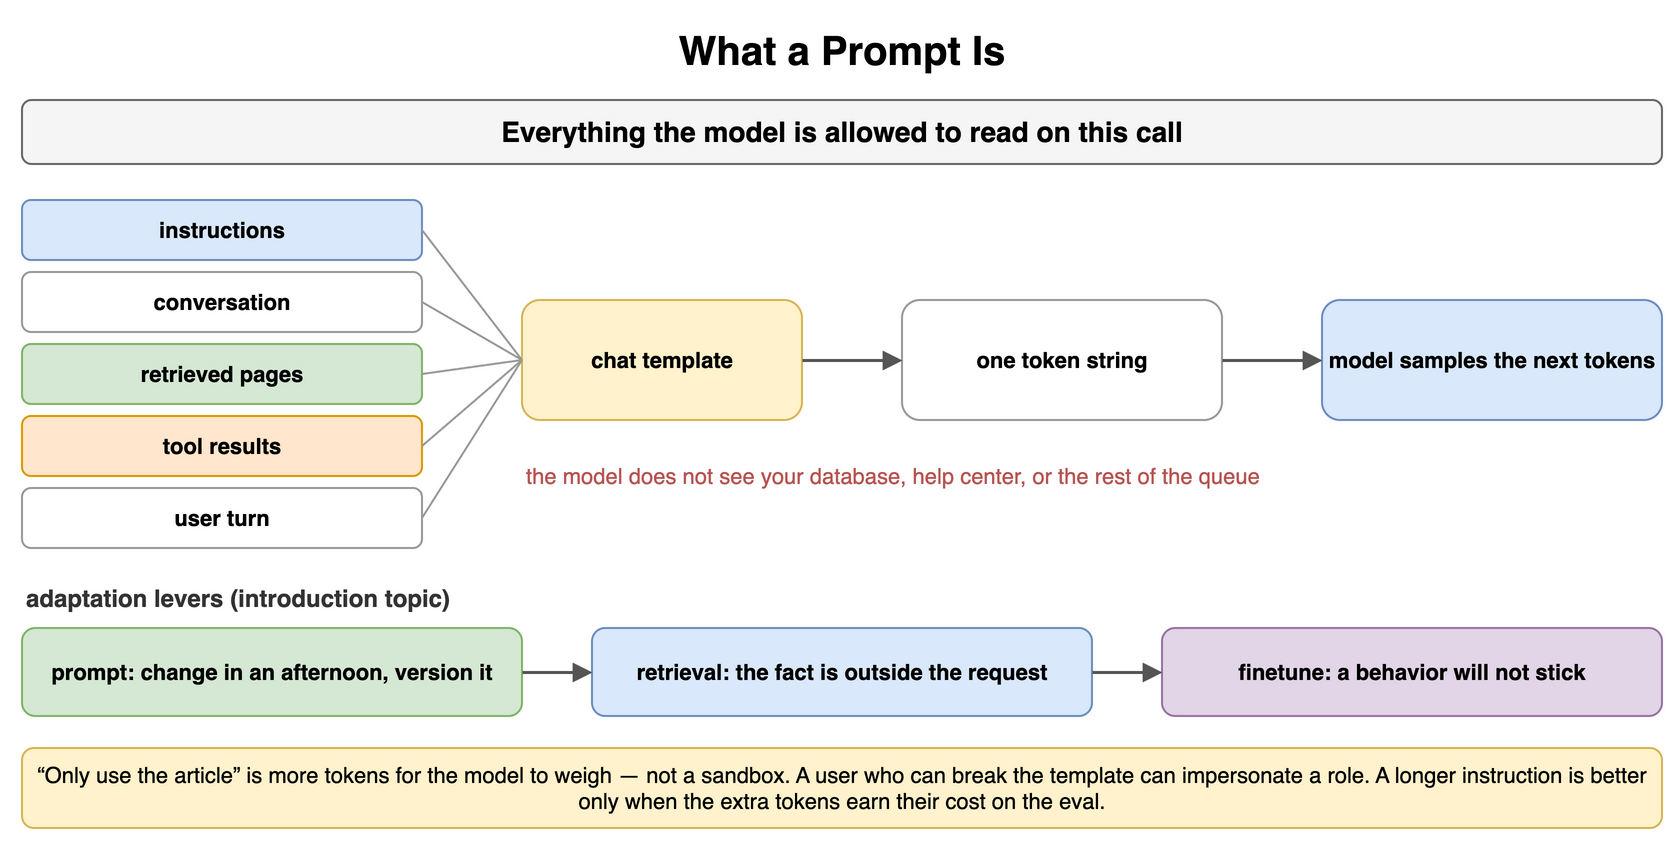

The diagram above was exported from draw.io. Its source (the exported page's mxGraphModel, read from the mxfile embedded in the PNG):
<mxGraphModel dx="900" dy="428" grid="1" gridSize="10" guides="1" tooltips="1" connect="1" arrows="1" fold="1" page="1" pageScale="1" pageWidth="900" pageHeight="428" math="0" shadow="0">
  <root>
    <mxCell id="0" />
    <mxCell id="1" parent="0" />
    <mxCell id="a1" value="What a Prompt Is" style="text;html=1;align=center;verticalAlign=middle;whiteSpace=wrap;fontSize=20;fontStyle=1;" vertex="1" parent="1">
      <mxGeometry x="40" y="10" width="820" height="30" as="geometry" />
    </mxCell>
    <mxCell id="a2" value="Everything the model is allowed to read on this call" style="rounded=1;whiteSpace=wrap;html=1;fillColor=#f5f5f5;strokeColor=#666666;fontStyle=1;fontSize=14;" vertex="1" parent="1">
      <mxGeometry x="40" y="50" width="820" height="32" as="geometry" />
    </mxCell>
    <mxCell id="a3" value="instructions" style="rounded=1;whiteSpace=wrap;html=1;fillColor=#dae8fc;strokeColor=#6c8ebf;fontSize=11;align=center;fontStyle=1;" vertex="1" parent="1">
      <mxGeometry x="40" y="100" width="200" height="30" as="geometry" />
    </mxCell>
    <mxCell id="a4" value="conversation" style="rounded=1;whiteSpace=wrap;html=1;fillColor=#ffffff;strokeColor=#999999;fontSize=11;align=center;fontStyle=1;" vertex="1" parent="1">
      <mxGeometry x="40" y="136" width="200" height="30" as="geometry" />
    </mxCell>
    <mxCell id="a5" value="retrieved pages" style="rounded=1;whiteSpace=wrap;html=1;fillColor=#d5e8d4;strokeColor=#82b366;fontSize=11;align=center;fontStyle=1;" vertex="1" parent="1">
      <mxGeometry x="40" y="172" width="200" height="30" as="geometry" />
    </mxCell>
    <mxCell id="a6" value="tool results" style="rounded=1;whiteSpace=wrap;html=1;fillColor=#ffe6cc;strokeColor=#d79b00;fontSize=11;align=center;fontStyle=1;" vertex="1" parent="1">
      <mxGeometry x="40" y="208" width="200" height="30" as="geometry" />
    </mxCell>
    <mxCell id="a7" value="user turn" style="rounded=1;whiteSpace=wrap;html=1;fillColor=#ffffff;strokeColor=#999999;fontSize=11;align=center;fontStyle=1;" vertex="1" parent="1">
      <mxGeometry x="40" y="244" width="200" height="30" as="geometry" />
    </mxCell>
    <mxCell id="a8" value="chat template" style="rounded=1;whiteSpace=wrap;html=1;fillColor=#fff2cc;strokeColor=#d6b656;fontSize=11;align=center;fontStyle=1;" vertex="1" parent="1">
      <mxGeometry x="290" y="150" width="140" height="60" as="geometry" />
    </mxCell>
    <mxCell id="a9" value="one token string" style="rounded=1;whiteSpace=wrap;html=1;fillColor=#ffffff;strokeColor=#999999;fontSize=11;align=center;fontStyle=1;" vertex="1" parent="1">
      <mxGeometry x="480" y="150" width="160" height="60" as="geometry" />
    </mxCell>
    <mxCell id="a10" value="model samples the next tokens" style="rounded=1;whiteSpace=wrap;html=1;fillColor=#dae8fc;strokeColor=#6c8ebf;fontSize=11;align=center;fontStyle=1;" vertex="1" parent="1">
      <mxGeometry x="690" y="150" width="170" height="60" as="geometry" />
    </mxCell>
    <mxCell id="a11" value="" style="endArrow=block;endSize=6;html=1;strokeWidth=1.5;strokeColor=#555555;fontSize=11;labelBackgroundColor=#ffffff;" edge="1" parent="1" source="a8" target="a9">
      <mxGeometry relative="1" as="geometry" />
    </mxCell>
    <mxCell id="a12" value="" style="endArrow=block;endSize=6;html=1;strokeWidth=1.5;strokeColor=#555555;fontSize=11;labelBackgroundColor=#ffffff;" edge="1" parent="1" source="a9" target="a10">
      <mxGeometry relative="1" as="geometry" />
    </mxCell>
    <mxCell id="a13" value="" style="endArrow=none;html=1;strokeColor=#999999;" edge="1" parent="1">
      <mxGeometry relative="1" as="geometry">
        <mxPoint x="240" y="115" as="sourcePoint" />
        <mxPoint x="290" y="180" as="targetPoint" />
      </mxGeometry>
    </mxCell>
    <mxCell id="a14" value="" style="endArrow=none;html=1;strokeColor=#999999;" edge="1" parent="1">
      <mxGeometry relative="1" as="geometry">
        <mxPoint x="240" y="151" as="sourcePoint" />
        <mxPoint x="290" y="180" as="targetPoint" />
      </mxGeometry>
    </mxCell>
    <mxCell id="a15" value="" style="endArrow=none;html=1;strokeColor=#999999;" edge="1" parent="1">
      <mxGeometry relative="1" as="geometry">
        <mxPoint x="240" y="187" as="sourcePoint" />
        <mxPoint x="290" y="180" as="targetPoint" />
      </mxGeometry>
    </mxCell>
    <mxCell id="a16" value="" style="endArrow=none;html=1;strokeColor=#999999;" edge="1" parent="1">
      <mxGeometry relative="1" as="geometry">
        <mxPoint x="240" y="223" as="sourcePoint" />
        <mxPoint x="290" y="180" as="targetPoint" />
      </mxGeometry>
    </mxCell>
    <mxCell id="a17" value="" style="endArrow=none;html=1;strokeColor=#999999;" edge="1" parent="1">
      <mxGeometry relative="1" as="geometry">
        <mxPoint x="240" y="259" as="sourcePoint" />
        <mxPoint x="290" y="180" as="targetPoint" />
      </mxGeometry>
    </mxCell>
    <mxCell id="a18" value="the model does not see your database, help center, or the rest of the queue" style="text;html=1;whiteSpace=wrap;fontSize=11;align=left;verticalAlign=middle;fontSize=11;fontColor=#b85450;" vertex="1" parent="1">
      <mxGeometry x="290" y="222" width="570" height="32" as="geometry" />
    </mxCell>
    <mxCell id="a19" value="adaptation levers (introduction topic)" style="text;html=1;whiteSpace=wrap;fontSize=11;align=left;verticalAlign=middle;fontSize=12;fontColor=#333333;fontStyle=1;" vertex="1" parent="1">
      <mxGeometry x="40" y="290" width="400" height="18" as="geometry" />
    </mxCell>
    <mxCell id="a20" value="prompt: change in an afternoon, version it" style="rounded=1;whiteSpace=wrap;html=1;fillColor=#d5e8d4;strokeColor=#82b366;fontSize=11;align=center;fontStyle=1;" vertex="1" parent="1">
      <mxGeometry x="40" y="314" width="250" height="44" as="geometry" />
    </mxCell>
    <mxCell id="a21" value="retrieval: the fact is outside the request" style="rounded=1;whiteSpace=wrap;html=1;fillColor=#dae8fc;strokeColor=#6c8ebf;fontSize=11;align=center;fontStyle=1;" vertex="1" parent="1">
      <mxGeometry x="325" y="314" width="250" height="44" as="geometry" />
    </mxCell>
    <mxCell id="a22" value="finetune: a behavior will not stick" style="rounded=1;whiteSpace=wrap;html=1;fillColor=#e1d5e7;strokeColor=#9673a6;fontSize=11;align=center;fontStyle=1;" vertex="1" parent="1">
      <mxGeometry x="610" y="314" width="250" height="44" as="geometry" />
    </mxCell>
    <mxCell id="a23" value="" style="endArrow=block;endSize=6;html=1;strokeWidth=1.5;strokeColor=#555555;fontSize=11;labelBackgroundColor=#ffffff;" edge="1" parent="1" source="a20" target="a21">
      <mxGeometry relative="1" as="geometry" />
    </mxCell>
    <mxCell id="a24" value="" style="endArrow=block;endSize=6;html=1;strokeWidth=1.5;strokeColor=#555555;fontSize=11;labelBackgroundColor=#ffffff;" edge="1" parent="1" source="a21" target="a22">
      <mxGeometry relative="1" as="geometry" />
    </mxCell>
    <mxCell id="a25" value="“Only use the article” is more tokens for the model to weigh — not a sandbox. A user who can break the template can impersonate a role. A longer instruction is better only when the extra tokens earn their cost on the eval." style="rounded=1;whiteSpace=wrap;html=1;fillColor=#fff2cc;strokeColor=#d6b656;fontSize=11;align=center;" vertex="1" parent="1">
      <mxGeometry x="40" y="374" width="820" height="40" as="geometry" />
    </mxCell>
  </root>
</mxGraphModel>